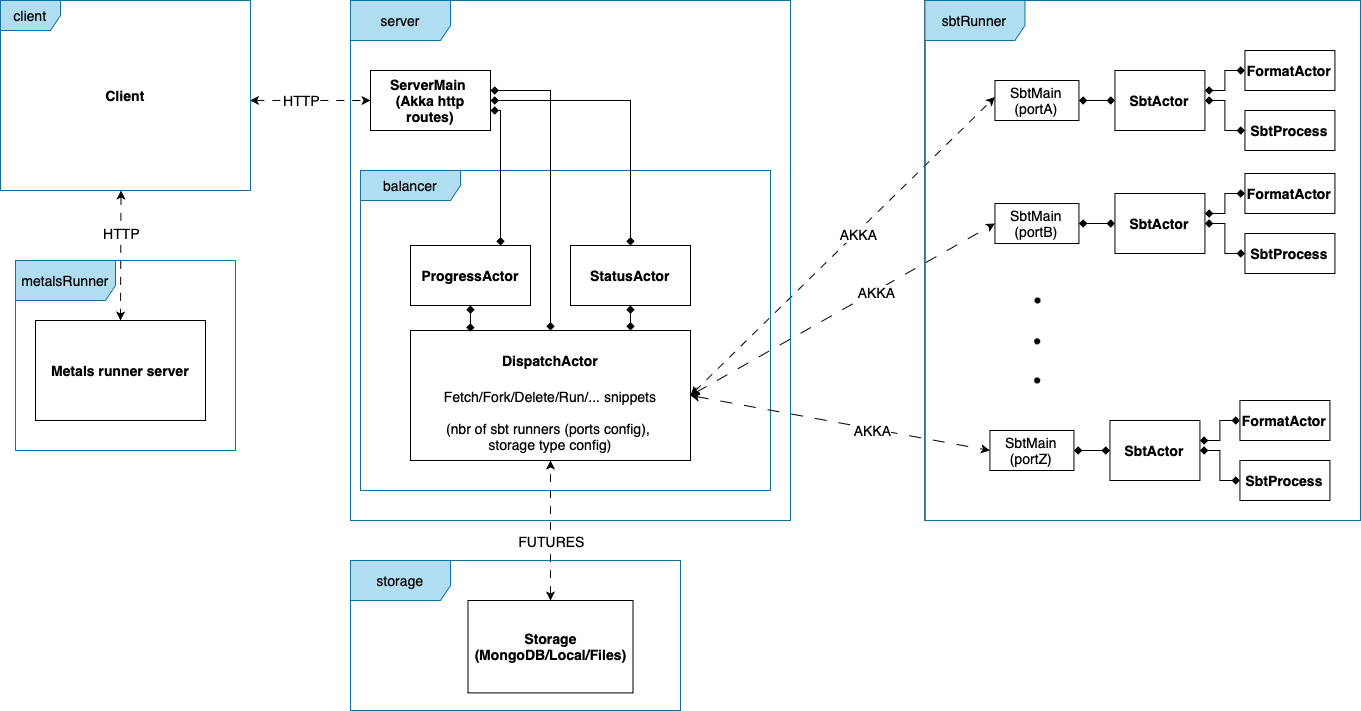

The diagram above was exported from draw.io. Its source (the exported page's mxGraphModel, read from the mxfile embedded in the PNG):
<mxGraphModel dx="660" dy="1043" grid="1" gridSize="10" guides="1" tooltips="1" connect="1" arrows="1" fold="1" page="1" pageScale="1" pageWidth="827" pageHeight="1169" math="0" shadow="0">
  <root>
    <mxCell id="0" />
    <mxCell id="1" parent="0" />
    <mxCell id="99yIWEiuCy_R9oXY2JGS-72" value="" style="rounded=0;whiteSpace=wrap;html=1;labelBackgroundColor=none;fontStyle=1;fontSize=14;" parent="1" vertex="1">
      <mxGeometry x="934.44" y="10" width="435.56" height="520" as="geometry" />
    </mxCell>
    <mxCell id="99yIWEiuCy_R9oXY2JGS-59" value="" style="rounded=0;whiteSpace=wrap;html=1;labelBackgroundColor=none;fontSize=14;" parent="1" vertex="1">
      <mxGeometry x="360" y="570" width="330" height="150" as="geometry" />
    </mxCell>
    <mxCell id="99yIWEiuCy_R9oXY2JGS-58" value="" style="rounded=0;whiteSpace=wrap;html=1;labelBackgroundColor=none;fontSize=14;" parent="1" vertex="1">
      <mxGeometry x="25" y="270" width="220" height="190" as="geometry" />
    </mxCell>
    <mxCell id="99yIWEiuCy_R9oXY2JGS-54" value="" style="rounded=0;whiteSpace=wrap;html=1;labelBackgroundColor=none;fontSize=14;" parent="1" vertex="1">
      <mxGeometry x="360" y="10" width="440" height="520" as="geometry" />
    </mxCell>
    <mxCell id="1um_sVajRWbzT3Y_E1zA-2" value="Client" style="rounded=0;whiteSpace=wrap;html=1;labelBackgroundColor=none;fontStyle=1;fontSize=14;" parent="1" vertex="1">
      <mxGeometry x="10" y="10" width="250" height="190" as="geometry" />
    </mxCell>
    <mxCell id="1um_sVajRWbzT3Y_E1zA-3" value="" style="endArrow=classic;startArrow=classic;html=1;rounded=0;labelBackgroundColor=none;fontColor=default;dashed=1;dashPattern=8 8;exitX=0.998;exitY=0.526;exitDx=0;exitDy=0;exitPerimeter=0;entryX=0;entryY=0.5;entryDx=0;entryDy=0;fontSize=14;" parent="1" source="99yIWEiuCy_R9oXY2JGS-14" target="99yIWEiuCy_R9oXY2JGS-22" edge="1">
      <mxGeometry width="100" height="100" relative="1" as="geometry">
        <mxPoint x="250" y="110" as="sourcePoint" />
        <mxPoint x="360" y="110" as="targetPoint" />
      </mxGeometry>
    </mxCell>
    <mxCell id="99yIWEiuCy_R9oXY2JGS-61" value="HTTP" style="edgeLabel;html=1;align=center;verticalAlign=middle;resizable=0;points=[];fontSize=14;" parent="1um_sVajRWbzT3Y_E1zA-3" vertex="1" connectable="0">
      <mxGeometry x="-0.2735" relative="1" as="geometry">
        <mxPoint x="7" as="offset" />
      </mxGeometry>
    </mxCell>
    <mxCell id="1um_sVajRWbzT3Y_E1zA-6" value="" style="rounded=0;whiteSpace=wrap;html=1;labelBackgroundColor=none;fontSize=14;" parent="1" vertex="1">
      <mxGeometry x="420" y="340" width="280" height="130" as="geometry" />
    </mxCell>
    <mxCell id="99yIWEiuCy_R9oXY2JGS-47" style="edgeStyle=orthogonalEdgeStyle;rounded=0;orthogonalLoop=1;jettySize=auto;html=1;startArrow=diamond;startFill=1;endArrow=diamond;endFill=1;fontSize=14;" parent="1" source="1um_sVajRWbzT3Y_E1zA-10" target="1um_sVajRWbzT3Y_E1zA-6" edge="1">
      <mxGeometry relative="1" as="geometry">
        <Array as="points">
          <mxPoint x="640" y="340" />
          <mxPoint x="640" y="340" />
        </Array>
      </mxGeometry>
    </mxCell>
    <mxCell id="1um_sVajRWbzT3Y_E1zA-10" value="StatusActor" style="rounded=0;whiteSpace=wrap;html=1;labelBackgroundColor=none;fontStyle=1;fontSize=14;" parent="1" vertex="1">
      <mxGeometry x="580" y="255" width="120" height="60" as="geometry" />
    </mxCell>
    <mxCell id="99yIWEiuCy_R9oXY2JGS-48" style="edgeStyle=orthogonalEdgeStyle;rounded=0;orthogonalLoop=1;jettySize=auto;html=1;entryX=0.213;entryY=0.009;entryDx=0;entryDy=0;entryPerimeter=0;endArrow=diamond;endFill=1;startArrow=diamond;startFill=1;fontSize=14;" parent="1" source="1um_sVajRWbzT3Y_E1zA-11" target="1um_sVajRWbzT3Y_E1zA-6" edge="1">
      <mxGeometry relative="1" as="geometry" />
    </mxCell>
    <mxCell id="1um_sVajRWbzT3Y_E1zA-11" value="ProgressActor" style="rounded=0;whiteSpace=wrap;html=1;labelBackgroundColor=none;fontStyle=1;fontSize=14;" parent="1" vertex="1">
      <mxGeometry x="420" y="255" width="120" height="60" as="geometry" />
    </mxCell>
    <mxCell id="1um_sVajRWbzT3Y_E1zA-12" value="DispatchActor" style="text;html=1;strokeColor=none;fillColor=none;align=center;verticalAlign=middle;whiteSpace=wrap;rounded=0;labelBackgroundColor=none;fontStyle=1;fontSize=14;" parent="1" vertex="1">
      <mxGeometry x="500" y="340" width="120" height="60" as="geometry" />
    </mxCell>
    <mxCell id="1um_sVajRWbzT3Y_E1zA-14" value="Storage (MongoDB/Local/Files)" style="rounded=0;whiteSpace=wrap;html=1;labelBackgroundColor=none;fontStyle=1;fontSize=14;" parent="1" vertex="1">
      <mxGeometry x="477.5" y="610" width="165" height="92.4" as="geometry" />
    </mxCell>
    <mxCell id="1um_sVajRWbzT3Y_E1zA-15" value="" style="endArrow=classic;startArrow=classic;html=1;rounded=0;exitX=0.5;exitY=0;exitDx=0;exitDy=0;labelBackgroundColor=none;fontColor=default;dashed=1;dashPattern=8 8;fontSize=14;" parent="1" source="1um_sVajRWbzT3Y_E1zA-14" target="1um_sVajRWbzT3Y_E1zA-6" edge="1">
      <mxGeometry width="50" height="50" relative="1" as="geometry">
        <mxPoint x="650" y="290" as="sourcePoint" />
        <mxPoint x="700" y="240" as="targetPoint" />
      </mxGeometry>
    </mxCell>
    <mxCell id="99yIWEiuCy_R9oXY2JGS-21" value="FUTURES" style="edgeLabel;html=1;align=center;verticalAlign=middle;resizable=0;points=[];fontSize=14;" parent="1um_sVajRWbzT3Y_E1zA-15" vertex="1" connectable="0">
      <mxGeometry x="0.2182" relative="1" as="geometry">
        <mxPoint y="25" as="offset" />
      </mxGeometry>
    </mxCell>
    <mxCell id="99yIWEiuCy_R9oXY2JGS-35" style="edgeStyle=orthogonalEdgeStyle;rounded=0;orthogonalLoop=1;jettySize=auto;html=1;entryX=0;entryY=0.5;entryDx=0;entryDy=0;startArrow=diamond;startFill=1;endArrow=diamond;endFill=1;fontSize=14;" parent="1" source="1um_sVajRWbzT3Y_E1zA-19" target="99yIWEiuCy_R9oXY2JGS-33" edge="1">
      <mxGeometry relative="1" as="geometry">
        <Array as="points">
          <mxPoint x="1234.44" y="100" />
          <mxPoint x="1234.44" y="80" />
        </Array>
      </mxGeometry>
    </mxCell>
    <mxCell id="1um_sVajRWbzT3Y_E1zA-19" value="SbtActor" style="rounded=0;whiteSpace=wrap;html=1;labelBackgroundColor=none;fontStyle=1;fontSize=14;" parent="1" vertex="1">
      <mxGeometry x="1124.44" y="80" width="90" height="60" as="geometry" />
    </mxCell>
    <mxCell id="1um_sVajRWbzT3Y_E1zA-20" value="" style="endArrow=classic;startArrow=classic;html=1;rounded=0;exitX=1;exitY=0.5;exitDx=0;exitDy=0;entryX=0;entryY=0.414;entryDx=0;entryDy=0;labelBackgroundColor=none;fontColor=default;dashed=1;dashPattern=8 8;entryPerimeter=0;fontSize=14;" parent="1" source="1um_sVajRWbzT3Y_E1zA-6" target="99yIWEiuCy_R9oXY2JGS-29" edge="1">
      <mxGeometry width="100" height="100" relative="1" as="geometry">
        <mxPoint x="720" y="320" as="sourcePoint" />
        <mxPoint x="990" y="65" as="targetPoint" />
      </mxGeometry>
    </mxCell>
    <mxCell id="99yIWEiuCy_R9oXY2JGS-19" value="AKKA" style="edgeLabel;html=1;align=center;verticalAlign=middle;resizable=0;points=[];fontSize=14;" parent="1um_sVajRWbzT3Y_E1zA-20" vertex="1" connectable="0">
      <mxGeometry x="0.0945" y="-2" relative="1" as="geometry">
        <mxPoint as="offset" />
      </mxGeometry>
    </mxCell>
    <mxCell id="1um_sVajRWbzT3Y_E1zA-24" value="" style="endArrow=classic;startArrow=classic;html=1;rounded=0;entryX=0;entryY=0.5;entryDx=0;entryDy=0;labelBackgroundColor=none;fontColor=default;dashed=1;dashPattern=12 12;exitX=1;exitY=0.5;exitDx=0;exitDy=0;fontSize=14;" parent="1" source="1um_sVajRWbzT3Y_E1zA-6" target="99yIWEiuCy_R9oXY2JGS-42" edge="1">
      <mxGeometry width="100" height="100" relative="1" as="geometry">
        <mxPoint x="700" y="370" as="sourcePoint" />
        <mxPoint x="990" y="275" as="targetPoint" />
      </mxGeometry>
    </mxCell>
    <mxCell id="99yIWEiuCy_R9oXY2JGS-20" value="AKKA" style="edgeLabel;html=1;align=center;verticalAlign=middle;resizable=0;points=[];fontSize=14;" parent="1um_sVajRWbzT3Y_E1zA-24" vertex="1" connectable="0">
      <mxGeometry x="0.2173" y="-1" relative="1" as="geometry">
        <mxPoint as="offset" />
      </mxGeometry>
    </mxCell>
    <mxCell id="1um_sVajRWbzT3Y_E1zA-34" value="Metals runner server" style="rounded=0;whiteSpace=wrap;html=1;labelBackgroundColor=none;fontStyle=1;fontSize=14;" parent="1" vertex="1">
      <mxGeometry x="45" y="330" width="170" height="100" as="geometry" />
    </mxCell>
    <mxCell id="99yIWEiuCy_R9oXY2JGS-10" value="server" style="shape=umlFrame;whiteSpace=wrap;html=1;pointerEvents=0;width=100;height=40;fillColor=#b1ddf0;strokeColor=#10739e;fontSize=14;" parent="1" vertex="1">
      <mxGeometry x="360" y="10" width="440" height="520" as="geometry" />
    </mxCell>
    <mxCell id="99yIWEiuCy_R9oXY2JGS-11" value="balancer" style="shape=umlFrame;whiteSpace=wrap;html=1;pointerEvents=0;width=100;height=30;fillColor=#b1ddf0;strokeColor=#10739e;fontSize=14;" parent="1" vertex="1">
      <mxGeometry x="370" y="180" width="410" height="320" as="geometry" />
    </mxCell>
    <mxCell id="99yIWEiuCy_R9oXY2JGS-14" value="client" style="shape=umlFrame;whiteSpace=wrap;html=1;pointerEvents=0;fillColor=#b1ddf0;strokeColor=#10739e;fontSize=14;" parent="1" vertex="1">
      <mxGeometry x="10" y="10" width="250" height="190" as="geometry" />
    </mxCell>
    <mxCell id="99yIWEiuCy_R9oXY2JGS-24" style="edgeStyle=orthogonalEdgeStyle;rounded=0;orthogonalLoop=1;jettySize=auto;html=1;endArrow=diamond;endFill=1;startArrow=diamond;startFill=1;fontSize=14;" parent="1" source="99yIWEiuCy_R9oXY2JGS-22" target="1um_sVajRWbzT3Y_E1zA-11" edge="1">
      <mxGeometry relative="1" as="geometry">
        <Array as="points">
          <mxPoint x="510" y="120" />
        </Array>
      </mxGeometry>
    </mxCell>
    <mxCell id="99yIWEiuCy_R9oXY2JGS-25" style="edgeStyle=orthogonalEdgeStyle;rounded=0;orthogonalLoop=1;jettySize=auto;html=1;entryX=0.5;entryY=0;entryDx=0;entryDy=0;startArrow=diamond;startFill=1;endArrow=diamond;endFill=1;fontSize=14;" parent="1" source="99yIWEiuCy_R9oXY2JGS-22" target="1um_sVajRWbzT3Y_E1zA-10" edge="1">
      <mxGeometry relative="1" as="geometry" />
    </mxCell>
    <mxCell id="99yIWEiuCy_R9oXY2JGS-26" style="edgeStyle=orthogonalEdgeStyle;rounded=0;orthogonalLoop=1;jettySize=auto;html=1;entryX=0.5;entryY=0;entryDx=0;entryDy=0;endArrow=diamond;endFill=1;startArrow=diamond;startFill=1;fontSize=14;" parent="1" source="99yIWEiuCy_R9oXY2JGS-22" target="1um_sVajRWbzT3Y_E1zA-6" edge="1">
      <mxGeometry relative="1" as="geometry">
        <Array as="points">
          <mxPoint x="560" y="100" />
        </Array>
      </mxGeometry>
    </mxCell>
    <mxCell id="99yIWEiuCy_R9oXY2JGS-22" value="ServerMain&amp;nbsp;&lt;br style=&quot;border-color: var(--border-color); font-size: 14px;&quot;&gt;(Akka http routes)" style="rounded=0;whiteSpace=wrap;html=1;labelBackgroundColor=none;fontStyle=1;fontSize=14;" parent="1" vertex="1">
      <mxGeometry x="380" y="80" width="120" height="60" as="geometry" />
    </mxCell>
    <mxCell id="99yIWEiuCy_R9oXY2JGS-28" value="sbtRunner" style="shape=umlFrame;whiteSpace=wrap;html=1;pointerEvents=0;width=100;height=40;fillColor=#b1ddf0;strokeColor=#10739e;fontSize=14;" parent="1" vertex="1">
      <mxGeometry x="934.44" y="10" width="435.56" height="520" as="geometry" />
    </mxCell>
    <mxCell id="99yIWEiuCy_R9oXY2JGS-30" style="edgeStyle=orthogonalEdgeStyle;rounded=0;orthogonalLoop=1;jettySize=auto;html=1;entryX=0;entryY=0.5;entryDx=0;entryDy=0;endArrow=diamond;endFill=1;startArrow=diamond;startFill=1;fontSize=14;" parent="1" source="99yIWEiuCy_R9oXY2JGS-29" target="1um_sVajRWbzT3Y_E1zA-19" edge="1">
      <mxGeometry relative="1" as="geometry" />
    </mxCell>
    <mxCell id="99yIWEiuCy_R9oXY2JGS-29" value="SbtMain&lt;br style=&quot;font-size: 14px;&quot;&gt;(portA)" style="rounded=0;whiteSpace=wrap;html=1;labelBackgroundColor=none;fontStyle=0;fontSize=14;" parent="1" vertex="1">
      <mxGeometry x="1004.44" y="90" width="84" height="40" as="geometry" />
    </mxCell>
    <mxCell id="99yIWEiuCy_R9oXY2JGS-31" value="metalsRunner" style="shape=umlFrame;whiteSpace=wrap;html=1;pointerEvents=0;width=100;height=40;fillColor=#b1ddf0;strokeColor=#10739e;fontSize=14;" parent="1" vertex="1">
      <mxGeometry x="25" y="270" width="220" height="190" as="geometry" />
    </mxCell>
    <mxCell id="99yIWEiuCy_R9oXY2JGS-32" value="storage" style="shape=umlFrame;whiteSpace=wrap;html=1;pointerEvents=0;width=100;height=40;fillColor=#b1ddf0;strokeColor=#10739e;fontSize=14;" parent="1" vertex="1">
      <mxGeometry x="360" y="570" width="330" height="150" as="geometry" />
    </mxCell>
    <mxCell id="99yIWEiuCy_R9oXY2JGS-33" value="FormatActor" style="rounded=0;whiteSpace=wrap;html=1;labelBackgroundColor=none;fontStyle=1;fontSize=14;" parent="1" vertex="1">
      <mxGeometry x="1254.44" y="60" width="90" height="40" as="geometry" />
    </mxCell>
    <mxCell id="99yIWEiuCy_R9oXY2JGS-36" style="edgeStyle=orthogonalEdgeStyle;rounded=0;orthogonalLoop=1;jettySize=auto;html=1;entryX=1;entryY=0.5;entryDx=0;entryDy=0;startArrow=diamond;startFill=1;endArrow=diamond;endFill=1;fontSize=14;" parent="1" source="99yIWEiuCy_R9oXY2JGS-34" target="1um_sVajRWbzT3Y_E1zA-19" edge="1">
      <mxGeometry relative="1" as="geometry" />
    </mxCell>
    <mxCell id="99yIWEiuCy_R9oXY2JGS-34" value="SbtProcess" style="rounded=0;whiteSpace=wrap;html=1;labelBackgroundColor=none;fontStyle=1;fontSize=14;" parent="1" vertex="1">
      <mxGeometry x="1254.44" y="120" width="90" height="40" as="geometry" />
    </mxCell>
    <mxCell id="99yIWEiuCy_R9oXY2JGS-39" style="edgeStyle=orthogonalEdgeStyle;rounded=0;orthogonalLoop=1;jettySize=auto;html=1;entryX=0;entryY=0.5;entryDx=0;entryDy=0;startArrow=diamond;startFill=1;endArrow=diamond;endFill=1;fontSize=14;" parent="1" source="99yIWEiuCy_R9oXY2JGS-40" target="99yIWEiuCy_R9oXY2JGS-43" edge="1">
      <mxGeometry relative="1" as="geometry">
        <Array as="points">
          <mxPoint x="1234.44" y="223" />
          <mxPoint x="1234.44" y="203" />
        </Array>
      </mxGeometry>
    </mxCell>
    <mxCell id="99yIWEiuCy_R9oXY2JGS-40" value="SbtActor" style="rounded=0;whiteSpace=wrap;html=1;labelBackgroundColor=none;fontStyle=1;fontSize=14;" parent="1" vertex="1">
      <mxGeometry x="1124.44" y="203" width="90" height="60" as="geometry" />
    </mxCell>
    <mxCell id="99yIWEiuCy_R9oXY2JGS-41" style="edgeStyle=orthogonalEdgeStyle;rounded=0;orthogonalLoop=1;jettySize=auto;html=1;entryX=0;entryY=0.5;entryDx=0;entryDy=0;endArrow=diamond;endFill=1;startArrow=diamond;startFill=1;fontSize=14;" parent="1" source="99yIWEiuCy_R9oXY2JGS-42" target="99yIWEiuCy_R9oXY2JGS-40" edge="1">
      <mxGeometry relative="1" as="geometry" />
    </mxCell>
    <mxCell id="99yIWEiuCy_R9oXY2JGS-42" value="SbtMain&lt;br style=&quot;font-size: 14px;&quot;&gt;(portB)" style="rounded=0;whiteSpace=wrap;html=1;labelBackgroundColor=none;fontSize=14;" parent="1" vertex="1">
      <mxGeometry x="1004.44" y="213" width="84" height="40" as="geometry" />
    </mxCell>
    <mxCell id="99yIWEiuCy_R9oXY2JGS-43" value="FormatActor" style="rounded=0;whiteSpace=wrap;html=1;labelBackgroundColor=none;fontStyle=1;fontSize=14;" parent="1" vertex="1">
      <mxGeometry x="1254.44" y="183" width="90" height="40" as="geometry" />
    </mxCell>
    <mxCell id="99yIWEiuCy_R9oXY2JGS-44" style="edgeStyle=orthogonalEdgeStyle;rounded=0;orthogonalLoop=1;jettySize=auto;html=1;entryX=1;entryY=0.5;entryDx=0;entryDy=0;startArrow=diamond;startFill=1;endArrow=diamond;endFill=1;fontSize=14;" parent="1" source="99yIWEiuCy_R9oXY2JGS-45" target="99yIWEiuCy_R9oXY2JGS-40" edge="1">
      <mxGeometry relative="1" as="geometry" />
    </mxCell>
    <mxCell id="99yIWEiuCy_R9oXY2JGS-45" value="SbtProcess" style="rounded=0;whiteSpace=wrap;html=1;labelBackgroundColor=none;fontStyle=1;fontSize=14;" parent="1" vertex="1">
      <mxGeometry x="1254.44" y="243" width="90" height="40" as="geometry" />
    </mxCell>
    <mxCell id="99yIWEiuCy_R9oXY2JGS-49" value="Fetch/Fork/Delete/Run/... snippets&lt;br style=&quot;font-size: 14px;&quot;&gt;&lt;br style=&quot;font-size: 14px;&quot;&gt;(nbr of sbt runners (ports config), &lt;br style=&quot;font-size: 14px;&quot;&gt;storage type config)" style="text;html=1;strokeColor=none;fillColor=none;align=center;verticalAlign=middle;whiteSpace=wrap;rounded=0;labelBackgroundColor=none;fontSize=14;" parent="1" vertex="1">
      <mxGeometry x="440" y="400" width="240" height="60" as="geometry" />
    </mxCell>
    <mxCell id="99yIWEiuCy_R9oXY2JGS-53" value="" style="group;fontSize=14;" parent="1" vertex="1" connectable="0">
      <mxGeometry x="1036.66" y="300" width="20.34" height="114" as="geometry" />
    </mxCell>
    <mxCell id="99yIWEiuCy_R9oXY2JGS-50" value="" style="shape=waypoint;sketch=0;fillStyle=solid;size=6;pointerEvents=1;points=[];fillColor=none;resizable=0;rotatable=0;perimeter=centerPerimeter;snapToPoint=1;fontSize=14;" parent="99yIWEiuCy_R9oXY2JGS-53" vertex="1">
      <mxGeometry x="0.3399999999999195" width="20" height="20" as="geometry" />
    </mxCell>
    <mxCell id="99yIWEiuCy_R9oXY2JGS-51" value="" style="shape=waypoint;sketch=0;fillStyle=solid;size=6;pointerEvents=1;points=[];fillColor=none;resizable=0;rotatable=0;perimeter=centerPerimeter;snapToPoint=1;fontSize=14;" parent="99yIWEiuCy_R9oXY2JGS-53" vertex="1">
      <mxGeometry y="40.83582089552239" width="20" height="20" as="geometry" />
    </mxCell>
    <mxCell id="99yIWEiuCy_R9oXY2JGS-52" value="" style="shape=waypoint;sketch=0;fillStyle=solid;size=6;pointerEvents=1;points=[];fillColor=none;resizable=0;rotatable=0;perimeter=centerPerimeter;snapToPoint=1;fontSize=14;" parent="99yIWEiuCy_R9oXY2JGS-53" vertex="1">
      <mxGeometry y="79.97014925373135" width="20" height="20" as="geometry" />
    </mxCell>
    <mxCell id="99yIWEiuCy_R9oXY2JGS-63" style="edgeStyle=orthogonalEdgeStyle;rounded=0;orthogonalLoop=1;jettySize=auto;html=1;entryX=0;entryY=0.5;entryDx=0;entryDy=0;startArrow=diamond;startFill=1;endArrow=diamond;endFill=1;fontSize=14;" parent="1" source="99yIWEiuCy_R9oXY2JGS-64" target="99yIWEiuCy_R9oXY2JGS-67" edge="1">
      <mxGeometry relative="1" as="geometry">
        <Array as="points">
          <mxPoint x="1229.44" y="450" />
          <mxPoint x="1229.44" y="430" />
        </Array>
      </mxGeometry>
    </mxCell>
    <mxCell id="99yIWEiuCy_R9oXY2JGS-64" value="SbtActor" style="rounded=0;whiteSpace=wrap;html=1;labelBackgroundColor=none;fontStyle=1;fontSize=14;" parent="1" vertex="1">
      <mxGeometry x="1119.44" y="430" width="90" height="60" as="geometry" />
    </mxCell>
    <mxCell id="99yIWEiuCy_R9oXY2JGS-65" style="edgeStyle=orthogonalEdgeStyle;rounded=0;orthogonalLoop=1;jettySize=auto;html=1;entryX=0;entryY=0.5;entryDx=0;entryDy=0;endArrow=diamond;endFill=1;startArrow=diamond;startFill=1;fontSize=14;" parent="1" source="99yIWEiuCy_R9oXY2JGS-66" target="99yIWEiuCy_R9oXY2JGS-64" edge="1">
      <mxGeometry relative="1" as="geometry" />
    </mxCell>
    <mxCell id="99yIWEiuCy_R9oXY2JGS-66" value="SbtMain&lt;br style=&quot;font-size: 14px;&quot;&gt;(portZ)" style="rounded=0;whiteSpace=wrap;html=1;labelBackgroundColor=none;fontSize=14;" parent="1" vertex="1">
      <mxGeometry x="999.44" y="440" width="84" height="40" as="geometry" />
    </mxCell>
    <mxCell id="99yIWEiuCy_R9oXY2JGS-67" value="FormatActor" style="rounded=0;whiteSpace=wrap;html=1;labelBackgroundColor=none;fontStyle=1;fontSize=14;" parent="1" vertex="1">
      <mxGeometry x="1249.44" y="410" width="90" height="40" as="geometry" />
    </mxCell>
    <mxCell id="99yIWEiuCy_R9oXY2JGS-68" style="edgeStyle=orthogonalEdgeStyle;rounded=0;orthogonalLoop=1;jettySize=auto;html=1;entryX=1;entryY=0.5;entryDx=0;entryDy=0;startArrow=diamond;startFill=1;endArrow=diamond;endFill=1;fontSize=14;" parent="1" source="99yIWEiuCy_R9oXY2JGS-69" target="99yIWEiuCy_R9oXY2JGS-64" edge="1">
      <mxGeometry relative="1" as="geometry" />
    </mxCell>
    <mxCell id="99yIWEiuCy_R9oXY2JGS-69" value="SbtProcess" style="rounded=0;whiteSpace=wrap;html=1;labelBackgroundColor=none;fontStyle=1;fontSize=14;" parent="1" vertex="1">
      <mxGeometry x="1249.44" y="470" width="90" height="40" as="geometry" />
    </mxCell>
    <mxCell id="99yIWEiuCy_R9oXY2JGS-70" value="" style="endArrow=classic;startArrow=classic;html=1;rounded=0;entryX=0;entryY=0.5;entryDx=0;entryDy=0;labelBackgroundColor=none;fontColor=default;dashed=1;dashPattern=12 12;exitX=1;exitY=0.5;exitDx=0;exitDy=0;fontSize=14;" parent="1" source="1um_sVajRWbzT3Y_E1zA-6" target="99yIWEiuCy_R9oXY2JGS-66" edge="1">
      <mxGeometry width="100" height="100" relative="1" as="geometry">
        <mxPoint x="880" y="380" as="sourcePoint" />
        <mxPoint x="1014" y="243" as="targetPoint" />
      </mxGeometry>
    </mxCell>
    <mxCell id="99yIWEiuCy_R9oXY2JGS-71" value="AKKA" style="edgeLabel;html=1;align=center;verticalAlign=middle;resizable=0;points=[];fontSize=14;" parent="99yIWEiuCy_R9oXY2JGS-70" vertex="1" connectable="0">
      <mxGeometry x="0.2173" y="-1" relative="1" as="geometry">
        <mxPoint as="offset" />
      </mxGeometry>
    </mxCell>
    <mxCell id="99yIWEiuCy_R9oXY2JGS-74" value="" style="endArrow=classic;startArrow=classic;html=1;rounded=0;labelBackgroundColor=none;fontColor=default;dashed=1;dashPattern=8 8;entryX=0.5;entryY=0;entryDx=0;entryDy=0;exitX=0.482;exitY=1;exitDx=0;exitDy=0;exitPerimeter=0;fontSize=14;" parent="1" source="99yIWEiuCy_R9oXY2JGS-14" target="1um_sVajRWbzT3Y_E1zA-34" edge="1">
      <mxGeometry width="100" height="100" relative="1" as="geometry">
        <mxPoint x="180" y="230" as="sourcePoint" />
        <mxPoint x="390" y="120" as="targetPoint" />
      </mxGeometry>
    </mxCell>
    <mxCell id="99yIWEiuCy_R9oXY2JGS-75" value="HTTP" style="edgeLabel;html=1;align=center;verticalAlign=middle;resizable=0;points=[];fontSize=14;" parent="99yIWEiuCy_R9oXY2JGS-74" vertex="1" connectable="0">
      <mxGeometry x="-0.2735" relative="1" as="geometry">
        <mxPoint y="-4" as="offset" />
      </mxGeometry>
    </mxCell>
  </root>
</mxGraphModel>